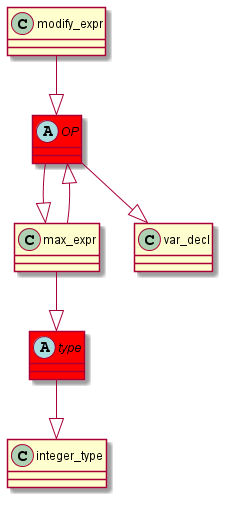

The diagram above was rendered by PlantUML. Its source (embedded in the PNG):
@startuml
abstract class	OP	 #red	
OP	 --|> 	max_expr	
modify_expr	 --|> 	OP	
abstract class	type	 #red	
type	 --|> 	integer_type	
max_expr	 --|> 	type	
OP	 --|> 	var_decl	
max_expr	 --|> 	OP	
@enduml